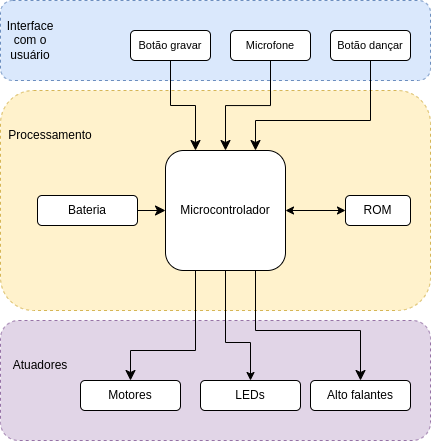

The diagram above was exported from draw.io. Its source (the exported page's mxGraphModel, read from the mxfile embedded in the PNG):
<mxGraphModel dx="398" dy="213" grid="1" gridSize="10" guides="1" tooltips="1" connect="1" arrows="1" fold="1" page="1" pageScale="1" pageWidth="850" pageHeight="1100" math="0" shadow="0">
  <root>
    <mxCell id="0" />
    <mxCell id="1" parent="0" />
    <mxCell id="SWJgcAhkAl5XlOYfoTRL-1" value="" style="rounded=1;whiteSpace=wrap;html=1;fillColor=#dae8fc;strokeColor=#6c8ebf;dashed=1;align=left;" parent="1" vertex="1">
      <mxGeometry x="10" y="10" width="430" height="80" as="geometry" />
    </mxCell>
    <mxCell id="SWJgcAhkAl5XlOYfoTRL-2" value="Interface com o usuário" style="text;html=1;strokeColor=none;fillColor=none;align=center;verticalAlign=middle;whiteSpace=wrap;rounded=0;" parent="1" vertex="1">
      <mxGeometry x="20" y="35" width="40" height="30" as="geometry" />
    </mxCell>
    <mxCell id="SWJgcAhkAl5XlOYfoTRL-3" value="" style="rounded=1;whiteSpace=wrap;html=1;fillColor=#fff2cc;strokeColor=#d6b656;dashed=1;align=left;fillStyle=auto;" parent="1" vertex="1">
      <mxGeometry x="10" y="100" width="430" height="220" as="geometry" />
    </mxCell>
    <mxCell id="SWJgcAhkAl5XlOYfoTRL-4" value="Processamento" style="text;html=1;strokeColor=none;fillColor=none;align=center;verticalAlign=middle;whiteSpace=wrap;rounded=0;" parent="1" vertex="1">
      <mxGeometry x="40" y="130" width="40" height="30" as="geometry" />
    </mxCell>
    <mxCell id="SWJgcAhkAl5XlOYfoTRL-5" value="" style="rounded=1;whiteSpace=wrap;html=1;fillColor=#e1d5e7;strokeColor=#9673a6;dashed=1;align=left;fillStyle=auto;" parent="1" vertex="1">
      <mxGeometry x="10" y="330" width="430" height="120" as="geometry" />
    </mxCell>
    <mxCell id="SWJgcAhkAl5XlOYfoTRL-6" value="Atuadores" style="text;html=1;strokeColor=none;fillColor=none;align=center;verticalAlign=middle;whiteSpace=wrap;rounded=0;" parent="1" vertex="1">
      <mxGeometry x="30" y="360" width="40" height="30" as="geometry" />
    </mxCell>
    <mxCell id="SWJgcAhkAl5XlOYfoTRL-7" value="&lt;font style=&quot;font-size: 11px;&quot;&gt;Botão gravar&lt;/font&gt;" style="rounded=1;whiteSpace=wrap;html=1;" parent="1" vertex="1">
      <mxGeometry x="140" y="40" width="80" height="30" as="geometry" />
    </mxCell>
    <mxCell id="SWJgcAhkAl5XlOYfoTRL-8" value="&lt;font style=&quot;font-size: 11px;&quot;&gt;Microfone&lt;/font&gt;" style="rounded=1;whiteSpace=wrap;html=1;" parent="1" vertex="1">
      <mxGeometry x="240" y="40" width="80" height="30" as="geometry" />
    </mxCell>
    <mxCell id="SWJgcAhkAl5XlOYfoTRL-9" value="&lt;font style=&quot;font-size: 11px;&quot;&gt;Botão dançar&lt;/font&gt;" style="rounded=1;whiteSpace=wrap;html=1;" parent="1" vertex="1">
      <mxGeometry x="340" y="40" width="80" height="30" as="geometry" />
    </mxCell>
    <mxCell id="SWJgcAhkAl5XlOYfoTRL-10" value="Microcontrolador" style="rounded=1;whiteSpace=wrap;html=1;" parent="1" vertex="1">
      <mxGeometry x="175" y="160" width="120" height="120" as="geometry" />
    </mxCell>
    <mxCell id="SWJgcAhkAl5XlOYfoTRL-21" value="" style="edgeStyle=orthogonalEdgeStyle;elbow=horizontal;endArrow=classic;html=1;rounded=0;endSize=8;startSize=8;exitX=0.5;exitY=1;exitDx=0;exitDy=0;entryX=0.25;entryY=0;entryDx=0;entryDy=0;" parent="1" source="SWJgcAhkAl5XlOYfoTRL-7" target="SWJgcAhkAl5XlOYfoTRL-10" edge="1">
      <mxGeometry width="50" height="50" relative="1" as="geometry">
        <mxPoint x="200" y="170" as="sourcePoint" />
        <mxPoint x="250" y="120" as="targetPoint" />
      </mxGeometry>
    </mxCell>
    <mxCell id="SWJgcAhkAl5XlOYfoTRL-22" value="" style="edgeStyle=elbowEdgeStyle;elbow=vertical;endArrow=classic;html=1;curved=0;rounded=0;endSize=8;startSize=8;exitX=0.5;exitY=1;exitDx=0;exitDy=0;entryX=0.5;entryY=0;entryDx=0;entryDy=0;" parent="1" source="SWJgcAhkAl5XlOYfoTRL-8" target="SWJgcAhkAl5XlOYfoTRL-10" edge="1">
      <mxGeometry width="50" height="50" relative="1" as="geometry">
        <mxPoint x="220" y="220" as="sourcePoint" />
        <mxPoint x="270" y="160" as="targetPoint" />
      </mxGeometry>
    </mxCell>
    <mxCell id="SWJgcAhkAl5XlOYfoTRL-23" value="" style="edgeStyle=elbowEdgeStyle;elbow=vertical;endArrow=classic;html=1;curved=0;rounded=0;endSize=8;startSize=8;entryX=0.75;entryY=0;entryDx=0;entryDy=0;exitX=0.5;exitY=1;exitDx=0;exitDy=0;" parent="1" source="SWJgcAhkAl5XlOYfoTRL-9" target="SWJgcAhkAl5XlOYfoTRL-10" edge="1">
      <mxGeometry width="50" height="50" relative="1" as="geometry">
        <mxPoint x="350" y="150" as="sourcePoint" />
        <mxPoint x="400" y="100" as="targetPoint" />
        <Array as="points">
          <mxPoint x="320" y="130" />
        </Array>
      </mxGeometry>
    </mxCell>
    <mxCell id="SWJgcAhkAl5XlOYfoTRL-24" value="Motores" style="rounded=1;whiteSpace=wrap;html=1;" parent="1" vertex="1">
      <mxGeometry x="90" y="390" width="100" height="30" as="geometry" />
    </mxCell>
    <mxCell id="SWJgcAhkAl5XlOYfoTRL-25" value="" style="edgeStyle=orthogonalEdgeStyle;elbow=horizontal;endArrow=classic;html=1;rounded=0;endSize=8;startSize=8;exitX=0.25;exitY=1;exitDx=0;exitDy=0;entryX=0.5;entryY=0;entryDx=0;entryDy=0;" parent="1" source="SWJgcAhkAl5XlOYfoTRL-10" target="SWJgcAhkAl5XlOYfoTRL-24" edge="1">
      <mxGeometry width="50" height="50" relative="1" as="geometry">
        <mxPoint x="130" y="360" as="sourcePoint" />
        <mxPoint x="180" y="390" as="targetPoint" />
        <Array as="points">
          <mxPoint x="205" y="360" />
          <mxPoint x="140" y="360" />
        </Array>
      </mxGeometry>
    </mxCell>
    <mxCell id="SWJgcAhkAl5XlOYfoTRL-28" value="Alto falantes" style="rounded=1;whiteSpace=wrap;html=1;" parent="1" vertex="1">
      <mxGeometry x="320" y="390" width="100" height="30" as="geometry" />
    </mxCell>
    <mxCell id="SWJgcAhkAl5XlOYfoTRL-29" value="" style="edgeStyle=orthogonalEdgeStyle;elbow=horizontal;endArrow=classic;html=1;rounded=0;endSize=8;startSize=8;entryX=0.5;entryY=0;entryDx=0;entryDy=0;exitX=0.75;exitY=1;exitDx=0;exitDy=0;" parent="1" source="SWJgcAhkAl5XlOYfoTRL-10" target="SWJgcAhkAl5XlOYfoTRL-28" edge="1">
      <mxGeometry width="50" height="50" relative="1" as="geometry">
        <mxPoint x="290" y="360" as="sourcePoint" />
        <mxPoint x="340" y="310" as="targetPoint" />
        <Array as="points">
          <mxPoint x="265" y="340" />
          <mxPoint x="370" y="340" />
        </Array>
      </mxGeometry>
    </mxCell>
    <mxCell id="SWJgcAhkAl5XlOYfoTRL-31" value="Bateria" style="rounded=1;whiteSpace=wrap;html=1;" parent="1" vertex="1">
      <mxGeometry x="47" y="205" width="100" height="30" as="geometry" />
    </mxCell>
    <mxCell id="SWJgcAhkAl5XlOYfoTRL-32" value="" style="edgeStyle=segmentEdgeStyle;endArrow=classic;html=1;curved=0;rounded=0;endSize=8;startSize=8;entryX=0;entryY=0.5;entryDx=0;entryDy=0;exitX=1;exitY=0.5;exitDx=0;exitDy=0;" parent="1" source="SWJgcAhkAl5XlOYfoTRL-31" target="SWJgcAhkAl5XlOYfoTRL-10" edge="1">
      <mxGeometry width="50" height="50" relative="1" as="geometry">
        <mxPoint x="150" y="210" as="sourcePoint" />
        <mxPoint x="200" y="160" as="targetPoint" />
        <Array as="points" />
      </mxGeometry>
    </mxCell>
    <mxCell id="S1ar8GXKFUgWaL1hwbwU-2" value="LEDs" style="rounded=1;whiteSpace=wrap;html=1;" parent="1" vertex="1">
      <mxGeometry x="210" y="390" width="100" height="30" as="geometry" />
    </mxCell>
    <mxCell id="S1ar8GXKFUgWaL1hwbwU-4" value="" style="endArrow=classic;html=1;rounded=0;exitX=0.5;exitY=1;exitDx=0;exitDy=0;entryX=0.5;entryY=0;entryDx=0;entryDy=0;" parent="1" source="SWJgcAhkAl5XlOYfoTRL-10" target="S1ar8GXKFUgWaL1hwbwU-2" edge="1">
      <mxGeometry width="50" height="50" relative="1" as="geometry">
        <mxPoint x="230.56000000000006" y="292.24" as="sourcePoint" />
        <mxPoint x="274.80000000000007" y="402.93000000000006" as="targetPoint" />
        <Array as="points">
          <mxPoint x="235" y="352" />
          <mxPoint x="260" y="352" />
        </Array>
      </mxGeometry>
    </mxCell>
    <mxCell id="Pixf5Z3AUZWZbEbqaqGn-1" value="ROM" style="rounded=1;whiteSpace=wrap;html=1;" vertex="1" parent="1">
      <mxGeometry x="355" y="205" width="65" height="30" as="geometry" />
    </mxCell>
    <mxCell id="Pixf5Z3AUZWZbEbqaqGn-3" value="" style="endArrow=classic;startArrow=classic;html=1;rounded=0;entryX=0;entryY=0.5;entryDx=0;entryDy=0;exitX=1;exitY=0.5;exitDx=0;exitDy=0;" edge="1" parent="1" source="SWJgcAhkAl5XlOYfoTRL-10" target="Pixf5Z3AUZWZbEbqaqGn-1">
      <mxGeometry width="50" height="50" relative="1" as="geometry">
        <mxPoint x="310" y="240" as="sourcePoint" />
        <mxPoint x="360" y="190" as="targetPoint" />
      </mxGeometry>
    </mxCell>
  </root>
</mxGraphModel>